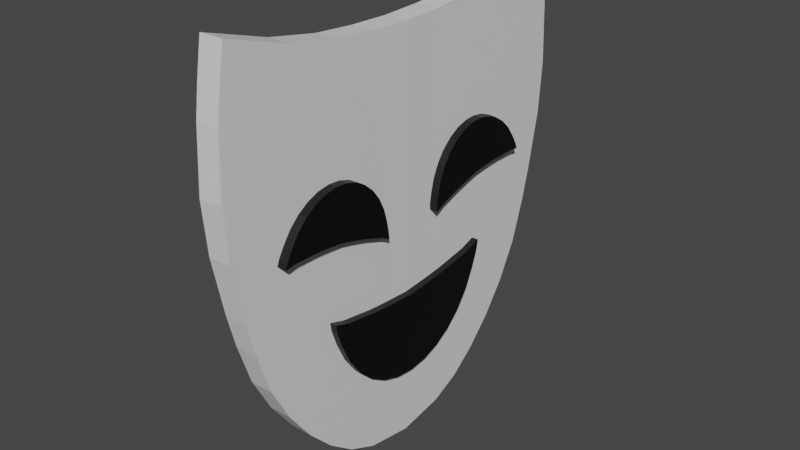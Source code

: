 # Source: Comedy.blend  (saved by Blender 3.3.6; exported with 4.5.12 LTS)
import bpy
from mathutils import Matrix  # noqa: F401  (used for matrix-valued properties, if any)

bpy.ops.wm.read_factory_settings(use_empty=True)
scene = bpy.context.scene
scene.name = 'Scene'

# ---- materials (node trees are filled in below, after node groups)
mat_mask = bpy.data.materials.new('Mask')
mat_mask.use_transparent_shadow = False
mat_accent = bpy.data.materials.new('Accent')
mat_accent.use_transparent_shadow = False

# ---- material node trees
mat_mask.use_nodes = True; mat_mask.node_tree.nodes.clear()
_N = mat_mask.node_tree.nodes; _L = mat_mask.node_tree.links
n0 = _N.new('ShaderNodeBsdfPrincipled'); n0.name = 'Principled BSDF'; n0.location = (10, 300)
n0.distribution = 'GGX'
n0.subsurface_method = 'RANDOM_WALK_SKIN'
n0.inputs[3].default_value = 1.45
n0.inputs[27].default_value = (0.0, 0.0, 0.0, 1.0)
n0.inputs[28].default_value = 1.0
n1 = _N.new('ShaderNodeOutputMaterial'); n1.name = 'Material Output'; n1.location = (300, 300)
_L.new(n0.outputs[0], n1.inputs[0])
n1.is_active_output = True
mat_accent.use_nodes = True; mat_accent.node_tree.nodes.clear()
_N = mat_accent.node_tree.nodes; _L = mat_accent.node_tree.links
n0 = _N.new('ShaderNodeBsdfPrincipled'); n0.name = 'Principled BSDF'; n0.location = (10, 300)
n0.distribution = 'GGX'
n0.subsurface_method = 'RANDOM_WALK_SKIN'
n0.inputs[0].default_value = (0.0, 0.0, 0.0, 1.0)
n0.inputs[3].default_value = 1.45
n0.inputs[27].default_value = (0.0, 0.0, 0.0, 1.0)
n0.inputs[28].default_value = 1.0
n1 = _N.new('ShaderNodeOutputMaterial'); n1.name = 'Material Output'; n1.location = (300, 300)
_L.new(n0.outputs[0], n1.inputs[0])
n1.is_active_output = True

# ---- world
world_world = bpy.data.worlds.new('World'); scene.world = world_world
world_world.use_nodes = True; world_world.node_tree.nodes.clear()
_N = world_world.node_tree.nodes; _L = world_world.node_tree.links
n0 = _N.new('ShaderNodeOutputWorld'); n0.name = 'World Output'; n0.location = (300, 300)
n1 = _N.new('ShaderNodeBackground'); n1.name = 'Background'; n1.location = (10, 300)
n1.inputs[0].default_value = (0.05088, 0.05088, 0.05088, 1.0)
_L.new(n1.outputs[0], n0.inputs[0])
n0.is_active_output = True
world_world.color = (0.05088, 0.05088, 0.05088)
world_world.use_sun_shadow = False
world_world.sun_shadow_jitter_overblur = 0.0

# ---- meshes
me_cylinder_001 = bpy.data.meshes.new('Cylinder.001')
me_cylinder_001.from_pydata([(-0.03809, 0.0, -0.729), (0.03763, 0.0, -0.729), (-0.03809, -0.1586, -0.7026), (0.03763, -0.1586, -0.7026), (-0.03809, -0.2559, -0.6574), (0.03763, -0.2559, -0.6574), (-0.03809, -0.3435, -0.5899), (0.03763, -0.3435, -0.5899), (-0.03809, -0.4264, -0.503), (0.03763, -0.4264, -0.503), (-0.03809, -0.5028, -0.3976), (0.03763, -0.5028, -0.3976), (-0.03809, -0.5665, -0.2759), (0.03763, -0.5665, -0.2759), (-0.03809, -0.6106, -0.1392), (0.03763, -0.6106, -0.1392), (-0.03809, -0.6376, -0.03218), (0.03763, -0.6376, -0.03218), (-0.03775, -0.6751, 0.1568), (0.03796, -0.6749, 0.159), (-0.03842, -0.6888, 0.3227), (0.0373, -0.6886, 0.3249), (-0.03809, -0.6779, 0.5196), (0.03763, -0.6779, 0.5196), (-0.03809, -0.6651, 0.6128), (0.03763, -0.6651, 0.6128), (-0.03809, -0.6459, 0.7264), (0.03763, -0.6459, 0.7264), (-0.03809, -0.2713, 0.6345), (0.03763, -0.2713, 0.6345), (-0.03858, -0.1356, 0.6238), (0.03682, -0.1344, 0.6233), (-0.0384, 0.001215, 0.6197), (0.03791, 0.001518, 0.6192), (-0.03809, -0.4354, 0.6632), (0.03763, -0.4354, 0.6632), (-0.03809, 0.1586, -0.7026), (0.03763, 0.1586, -0.7026), (-0.03809, 0.2559, -0.6574), (0.03763, 0.2559, -0.6574), (-0.03809, 0.3435, -0.5899), (0.03763, 0.3435, -0.5899), (-0.03809, 0.4264, -0.503), (0.03763, 0.4264, -0.503), (-0.03809, 0.5028, -0.3976), (0.03763, 0.5028, -0.3976), (-0.03809, 0.5665, -0.2759), (0.03763, 0.5665, -0.2759), (-0.03809, 0.6106, -0.1392), (0.03763, 0.6106, -0.1392), (-0.03809, 0.6376, -0.03218), (0.03763, 0.6376, -0.03218), (-0.03775, 0.6751, 0.1568), (0.03796, 0.6749, 0.159), (-0.03842, 0.6888, 0.3227), (0.0373, 0.6886, 0.3249), (-0.03809, 0.6779, 0.5196), (0.03763, 0.6779, 0.5196), (-0.03809, 0.6651, 0.6128), (0.03763, 0.6651, 0.6128), (-0.03809, 0.6459, 0.7264), (0.03763, 0.6459, 0.7264), (-0.03809, 0.2713, 0.6345), (0.03763, 0.2713, 0.6345), (-0.03858, 0.1356, 0.6238), (0.03682, 0.1344, 0.6233), (-0.0384, -0.001215, 0.6197), (0.03791, -0.001518, 0.6192), (-0.03809, 0.4354, 0.6632), (0.03763, 0.4354, 0.6632)], [], [(2, 3, 5, 4), (4, 5, 7, 6), (6, 7, 9, 8), (8, 9, 11, 10), (10, 11, 13, 12), (12, 13, 15, 14), (14, 15, 17, 16), (16, 17, 19, 18), (18, 19, 21, 20), (20, 21, 23, 22), (22, 23, 25, 24), (24, 25, 27, 26), (34, 35, 29, 28), (28, 29, 31, 30), (33, 32, 30, 31), (0, 1, 3, 2), (3, 1, 33, 31, 29, 35, 27, 25, 23, 21, 19, 17, 15, 13, 11, 9, 7, 5), (0, 2, 4, 6, 8, 10, 12, 14, 16, 18, 20, 22, 24, 26, 34, 28, 30, 32), (26, 27, 35, 34), (36, 38, 39, 37), (38, 40, 41, 39), (40, 42, 43, 41), (42, 44, 45, 43), (44, 46, 47, 45), (46, 48, 49, 47), (48, 50, 51, 49), (50, 52, 53, 51), (52, 54, 55, 53), (54, 56, 57, 55), (56, 58, 59, 57), (58, 60, 61, 59), (68, 62, 63, 69), (62, 64, 65, 63), (67, 65, 64, 66), (0, 36, 37, 1), (37, 39, 41, 43, 45, 47, 49, 51, 53, 55, 57, 59, 61, 69, 63, 65, 67, 1), (0, 66, 64, 62, 68, 60, 58, 56, 54, 52, 50, 48, 46, 44, 42, 40, 38, 36), (60, 68, 69, 61)])
_uv = me_cylinder_001.uv_layers.new(name='UVMap')
_uv.uv.foreach_set('vector', [0.7188, 0.5, 0.7188, 1.0, 0.6875, 1.0, 0.6875, 0.5, 0.6875, 0.5, 0.6875, 1.0, 0.6562, 1.0, 0.6562, 0.5, 0.6562, 0.5, 0.6562, 1.0, 0.625, 1.0, 0.625, 0.5, 0.625, 0.5, 0.625, 1.0, 0.5938, 1.0, 0.5938, 0.5, 0.5938, 0.5, 0.5938, 1.0, 0.5625, 1.0, 0.5625, 0.5, 0.5625, 0.5, 0.5625, 1.0, 0.5312, 1.0, 0.5312, 0.5, 0.5312, 0.5, 0.5312, 1.0, 0.5, 1.0, 0.5, 0.5, 0.5, 0.5, 0.5, 1.0, 0.4688, 1.0, 0.4688, 0.5, 0.4688, 0.5, 0.4688, 1.0, 0.4375, 1.0, 0.4375, 0.5, 0.4375, 0.5, 0.4375, 1.0, 0.4062, 1.0, 0.4062, 0.5, 0.4062, 0.5, 0.4062, 1.0, 0.375, 1.0, 0.375, 0.5, 0.375, 0.5, 0.375, 1.0, 0.3438, 1.0, 0.3438, 0.5, 0.3281, 0.5, 0.3281, 1.0, 0.3125, 1.0, 0.3125, 0.5, 0.3125, 0.5, 0.3125, 1.0, 0.2812, 1.0, 0.2812, 0.5, 0.0, 0.0, 0.0, 0.0, 0.2812, 0.5, 0.2812, 1.0, 0.0, 0.0, 0.0, 0.0, 0.7188, 1.0, 0.7188, 0.5, 0.7188, 1.0, 0.0, 0.0, 0.0, 0.0, 0.2812, 1.0, 0.3125, 1.0, 0.3281, 1.0, 0.3438, 1.0, 0.375, 1.0, 0.4062, 1.0, 0.4375, 1.0, 0.4688, 1.0, 0.5, 1.0, 0.5312, 1.0, 0.5625, 1.0, 0.5938, 1.0, 0.625, 1.0, 0.6562, 1.0, 0.6875, 1.0, 0.0, 0.0, 0.7188, 0.5, 0.6875, 0.5, 0.6562, 0.5, 0.625, 0.5, 0.5938, 0.5, 0.5625, 0.5, 0.5312, 0.5, 0.5, 0.5, 0.4688, 0.5, 0.4375, 0.5, 0.4062, 0.5, 0.375, 0.5, 0.3438, 0.5, 0.3281, 0.5, 0.3125, 0.5, 0.2812, 0.5, 0.0, 0.0, 0.3438, 0.5, 0.3438, 1.0, 0.3281, 1.0, 0.3281, 0.5, 0.7188, 0.5, 0.6875, 0.5, 0.6875, 1.0, 0.7188, 1.0, 0.6875, 0.5, 0.6562, 0.5, 0.6562, 1.0, 0.6875, 1.0, 0.6562, 0.5, 0.625, 0.5, 0.625, 1.0, 0.6562, 1.0, 0.625, 0.5, 0.5938, 0.5, 0.5938, 1.0, 0.625, 1.0, 0.5938, 0.5, 0.5625, 0.5, 0.5625, 1.0, 0.5938, 1.0, 0.5625, 0.5, 0.5312, 0.5, 0.5312, 1.0, 0.5625, 1.0, 0.5312, 0.5, 0.5, 0.5, 0.5, 1.0, 0.5312, 1.0, 0.5, 0.5, 0.4688, 0.5, 0.4688, 1.0, 0.5, 1.0, 0.4688, 0.5, 0.4375, 0.5, 0.4375, 1.0, 0.4688, 1.0, 0.4375, 0.5, 0.4062, 0.5, 0.4062, 1.0, 0.4375, 1.0, 0.4062, 0.5, 0.375, 0.5, 0.375, 1.0, 0.4062, 1.0, 0.375, 0.5, 0.3438, 0.5, 0.3438, 1.0, 0.375, 1.0, 0.3281, 0.5, 0.3125, 0.5, 0.3125, 1.0, 0.3281, 1.0, 0.3125, 0.5, 0.2812, 0.5, 0.2812, 1.0, 0.3125, 1.0, 0.0, 0.0, 0.2812, 1.0, 0.2812, 0.5, 0.0, 0.0, 0.0, 0.0, 0.7188, 0.5, 0.7188, 1.0, 0.0, 0.0, 0.7188, 1.0, 0.6875, 1.0, 0.6562, 1.0, 0.625, 1.0, 0.5938, 1.0, 0.5625, 1.0, 0.5312, 1.0, 0.5, 1.0, 0.4688, 1.0, 0.4375, 1.0, 0.4062, 1.0, 0.375, 1.0, 0.3438, 1.0, 0.3281, 1.0, 0.3125, 1.0, 0.2812, 1.0, 0.0, 0.0, 0.0, 0.0, 0.0, 0.0, 0.0, 0.0, 0.2812, 0.5, 0.3125, 0.5, 0.3281, 0.5, 0.3438, 0.5, 0.375, 0.5, 0.4062, 0.5, 0.4375, 0.5, 0.4688, 0.5, 0.5, 0.5, 0.5312, 0.5, 0.5625, 0.5, 0.5938, 0.5, 0.625, 0.5, 0.6562, 0.5, 0.6875, 0.5, 0.7188, 0.5, 0.3438, 0.5, 0.3281, 0.5, 0.3281, 1.0, 0.3438, 1.0])
me_cylinder_001.materials.append(mat_mask)
me_cylinder_001.update()
me_cylinder_003 = bpy.data.meshes.new('Cylinder.003')
me_cylinder_003.from_pydata([(0.002888, 0.3268, -0.2011), (0.06033, 0.3268, -0.2011), (0.002888, 0.3078, -0.2545), (0.06033, 0.3078, -0.2545), (0.002888, 0.277, -0.3208), (0.06033, 0.277, -0.3208), (0.002888, 0.2356, -0.3789), (0.06033, 0.2356, -0.3789), (0.002888, 0.1851, -0.4265), (0.06033, 0.1851, -0.4265), (0.002888, 0.1275, -0.462), (0.06033, 0.1275, -0.462), (0.002888, 0.065, -0.4838), (0.06033, 0.065, -0.4838), (0.002888, 0.0, -0.4912), (0.06033, 0.0, -0.4912), (0.002888, -0.065, -0.4838), (0.06033, -0.065, -0.4838), (0.002888, -0.1275, -0.462), (0.06033, -0.1275, -0.462), (0.002888, -0.1851, -0.4265), (0.06033, -0.1851, -0.4265), (0.002888, -0.2356, -0.3789), (0.06033, -0.2356, -0.3789), (0.002888, -0.277, -0.3208), (0.06033, -0.277, -0.3208), (0.002888, -0.3078, -0.2545), (0.06033, -0.3078, -0.2545), (0.002888, -0.3268, -0.2011), (0.06033, -0.3268, -0.2011), (0.002888, -0.3321, -0.1701), (0.06033, 0.3322, -0.1686), (0.002888, 0.3322, -0.1686), (0.06033, -0.3321, -0.1701), (0.002888, -0.2768, -0.1878), (0.002888, -0.2214, -0.1963), (0.002888, -0.166, -0.2051), (0.002888, -0.1107, -0.2107), (0.002888, -0.0553, -0.2149), (0.002888, 6.49e-05, -0.2181), (0.002888, 0.05543, -0.2147), (0.002888, 0.1108, -0.2102), (0.002888, 0.1662, -0.2044), (0.002888, 0.2215, -0.1953), (0.002888, 0.2769, -0.1865), (0.06033, -0.2768, -0.1878), (0.06033, -0.2214, -0.1963), (0.06033, -0.166, -0.2051), (0.06033, -0.1107, -0.2107), (0.06033, -0.0553, -0.2149), (0.06033, 6.49e-05, -0.2181), (0.06033, 0.05543, -0.2147), (0.06033, 0.1108, -0.2102), (0.06033, 0.1662, -0.2044), (0.06033, 0.2215, -0.1953), (0.06033, 0.2769, -0.1865)], [], [(0, 1, 3, 2), (2, 3, 5, 4), (4, 5, 7, 6), (6, 7, 9, 8), (8, 9, 11, 10), (10, 11, 13, 12), (12, 13, 15, 14), (14, 15, 17, 16), (16, 17, 19, 18), (18, 19, 21, 20), (20, 21, 23, 22), (22, 23, 25, 24), (24, 25, 27, 26), (26, 27, 29, 28), (28, 29, 33, 30), (1, 31, 55, 54, 53, 52, 51, 50, 49, 48, 47, 46, 45, 33, 29, 27, 25, 23, 21, 19, 17, 15, 13, 11, 9, 7, 5, 3), (30, 34, 35, 36, 37, 38, 39, 40, 41, 42, 43, 44, 32, 0, 2, 4, 6, 8, 10, 12, 14, 16, 18, 20, 22, 24, 26, 28), (32, 31, 1, 0), (34, 30, 33, 45), (32, 44, 55, 31), (44, 43, 54, 55), (43, 42, 53, 54), (42, 41, 52, 53), (41, 40, 51, 52), (40, 39, 50, 51), (39, 38, 49, 50), (38, 37, 48, 49), (37, 36, 47, 48), (36, 35, 46, 47), (35, 34, 45, 46)])
_uv = me_cylinder_003.uv_layers.new(name='UVMap')
_uv.uv.foreach_set('vector', [0.9688, 0.5, 0.9688, 1.0, 0.9375, 1.0, 0.9375, 0.5, 0.9375, 0.5, 0.9375, 1.0, 0.9062, 1.0, 0.9062, 0.5, 0.9062, 0.5, 0.9062, 1.0, 0.875, 1.0, 0.875, 0.5, 0.875, 0.5, 0.875, 1.0, 0.8438, 1.0, 0.8438, 0.5, 0.8438, 0.5, 0.8438, 1.0, 0.8125, 1.0, 0.8125, 0.5, 0.8125, 0.5, 0.8125, 1.0, 0.7812, 1.0, 0.7812, 0.5, 0.7812, 0.5, 0.7812, 1.0, 0.75, 1.0, 0.75, 0.5, 0.75, 0.5, 0.75, 1.0, 0.7188, 1.0, 0.7188, 0.5, 0.7188, 0.5, 0.7188, 1.0, 0.6875, 1.0, 0.6875, 0.5, 0.6875, 0.5, 0.6875, 1.0, 0.6562, 1.0, 0.6562, 0.5, 0.6562, 0.5, 0.6562, 1.0, 0.625, 1.0, 0.625, 0.5, 0.625, 0.5, 0.625, 1.0, 0.5938, 1.0, 0.5938, 0.5, 0.5938, 0.5, 0.5938, 1.0, 0.5625, 1.0, 0.5625, 0.5, 0.5625, 0.5, 0.5625, 1.0, 0.5312, 1.0, 0.5312, 0.5, 0.5312, 0.5, 0.5312, 1.0, 0.5052, 1.0, 0.5052, 0.5, 0.2968, 0.4854, 0.2569, 0.4893, 0.2569, 0.4494, 0.257, 0.4096, 0.2571, 0.3697, 0.2572, 0.3298, 0.2573, 0.2899, 0.2573, 0.25, 0.2574, 0.2102, 0.2575, 0.1703, 0.2576, 0.1304, 0.2577, 0.09053, 0.2577, 0.05065, 0.2578, 0.01077, 0.2968, 0.01461, 0.3418, 0.02827, 0.3833, 0.05045, 0.4197, 0.08029, 0.4496, 0.1167, 0.4717, 0.1582, 0.4854, 0.2032, 0.49, 0.25, 0.4854, 0.2968, 0.4717, 0.3418, 0.4496, 0.3833, 0.4197, 0.4197, 0.3833, 0.4496, 0.3418, 0.4717, 0.7578, 0.01077, 0.7577, 0.05065, 0.7577, 0.09053, 0.7576, 0.1304, 0.7575, 0.1703, 0.7574, 0.2102, 0.7573, 0.25, 0.7573, 0.2899, 0.7572, 0.3298, 0.7571, 0.3697, 0.757, 0.4096, 0.7569, 0.4494, 0.7569, 0.4893, 0.7968, 0.4854, 0.8418, 0.4717, 0.8833, 0.4496, 0.9197, 0.4197, 0.9496, 0.3833, 0.9717, 0.3418, 0.9854, 0.2968, 0.99, 0.25, 0.9854, 0.2032, 0.9717, 0.1582, 0.9496, 0.1167, 0.9197, 0.08029, 0.8833, 0.05045, 0.8418, 0.02827, 0.7968, 0.01461, 0.9954, 0.5, 0.9954, 1.0, 0.9688, 1.0, 0.9688, 0.5, 0.5461, 0.5, 0.5052, 0.5, 0.2578, 0.01077, 0.3193, 0.09321, 0.9954, 0.5, 0.9546, 0.5, 0.934, 0.9176, 0.9954, 1.0, 0.9546, 0.5, 0.9137, 0.5, 0.8725, 0.8351, 0.934, 0.9176, 0.9137, 0.5, 0.8729, 0.5, 0.811, 0.7527, 0.8725, 0.8351, 0.8729, 0.5, 0.832, 0.5, 0.7496, 0.6703, 0.811, 0.7527, 0.832, 0.5, 0.7912, 0.5, 0.6881, 0.5878, 0.7496, 0.6703, 0.7912, 0.5, 0.7503, 0.5, 0.6266, 0.5054, 0.6881, 0.5878, 0.7503, 0.5, 0.7095, 0.5, 0.5651, 0.4229, 0.6266, 0.5054, 0.7095, 0.5, 0.6686, 0.5, 0.5037, 0.3405, 0.5651, 0.4229, 0.6686, 0.5, 0.6278, 0.5, 0.4422, 0.2581, 0.5037, 0.3405, 0.6278, 0.5, 0.5869, 0.5, 0.3807, 0.1756, 0.4422, 0.2581, 0.5869, 0.5, 0.5461, 0.5, 0.3193, 0.09321, 0.3807, 0.1756])
me_cylinder_003.materials.append(mat_accent)
me_cylinder_003.update()
me_cylinder_005 = bpy.data.meshes.new('Cylinder.005')
me_cylinder_005.from_pydata([(0.06731, 0.5103, 0.107), (0.02098, 0.5127, 0.1094), (0.06665, 0.4928, 0.1375), (0.02032, 0.4952, 0.14), (0.06581, 0.4666, 0.1746), (0.01948, 0.4691, 0.1771), (0.06503, 0.4348, 0.2055), (0.01871, 0.4373, 0.208), (0.06435, 0.3986, 0.229), (0.01803, 0.4011, 0.2315), (0.0638, 0.3594, 0.2442), (0.01747, 0.3619, 0.2466), (0.06338, 0.3188, 0.2505), (0.01706, 0.3213, 0.2529), (0.06313, 0.2782, 0.2477), (0.0168, 0.2807, 0.2501), (0.06304, 0.2392, 0.2358), (0.01672, 0.2417, 0.2382), (0.06313, 0.2034, 0.2154), (0.01681, 0.2059, 0.2178), (0.06339, 0.1721, 0.1872), (0.01706, 0.1745, 0.1896), (0.0638, 0.1465, 0.1522), (0.01748, 0.1489, 0.1547), (0.06436, 0.1275, 0.112), (0.01803, 0.13, 0.1144), (0.06504, 0.116, 0.06791), (0.01871, 0.1185, 0.07035), (0.0656, 0.1103, 0.0331), (0.01928, 0.1128, 0.03555), (0.06595, 0.1105, 0.01348), (0.02137, 0.5197, 0.09012), (0.0677, 0.5172, 0.08767), (0.01962, 0.113, 0.01593), (0.06589, 0.1424, 0.03057), (0.06593, 0.1754, 0.04208), (0.06598, 0.2083, 0.05371), (0.06606, 0.2415, 0.06337), (0.06615, 0.2749, 0.07223), (0.06626, 0.3085, 0.08044), (0.06645, 0.3427, 0.0846), (0.06664, 0.3771, 0.0881), (0.06685, 0.4116, 0.09081), (0.0671, 0.4465, 0.09154), (0.06735, 0.4814, 0.0924), (0.01956, 0.1449, 0.03302), (0.01961, 0.1778, 0.04453), (0.01965, 0.2107, 0.05615), (0.01973, 0.244, 0.06581), (0.01983, 0.2774, 0.07468), (0.01994, 0.3109, 0.08289), (0.02012, 0.3452, 0.08704), (0.02032, 0.3796, 0.09055), (0.02053, 0.4141, 0.09325), (0.02077, 0.449, 0.09399), (0.02102, 0.4838, 0.09484), (0.06731, -0.5103, 0.107), (0.02098, -0.5127, 0.1094), (0.06665, -0.4928, 0.1375), (0.02032, -0.4952, 0.14), (0.06581, -0.4666, 0.1746), (0.01948, -0.4691, 0.1771), (0.06503, -0.4348, 0.2055), (0.01871, -0.4373, 0.208), (0.06435, -0.3986, 0.229), (0.01803, -0.4011, 0.2315), (0.0638, -0.3594, 0.2442), (0.01747, -0.3619, 0.2466), (0.06338, -0.3188, 0.2505), (0.01706, -0.3213, 0.2529), (0.06313, -0.2782, 0.2477), (0.0168, -0.2807, 0.2501), (0.06304, -0.2392, 0.2358), (0.01672, -0.2417, 0.2382), (0.06313, -0.2034, 0.2154), (0.01681, -0.2059, 0.2178), (0.06339, -0.1721, 0.1872), (0.01706, -0.1745, 0.1896), (0.0638, -0.1465, 0.1522), (0.01748, -0.1489, 0.1547), (0.06436, -0.1275, 0.112), (0.01803, -0.13, 0.1144), (0.06504, -0.116, 0.06791), (0.01871, -0.1185, 0.07035), (0.0656, -0.1103, 0.0331), (0.01928, -0.1128, 0.03555), (0.06595, -0.1105, 0.01348), (0.02137, -0.5197, 0.09012), (0.0677, -0.5172, 0.08767), (0.01962, -0.113, 0.01593), (0.06589, -0.1424, 0.03057), (0.06593, -0.1754, 0.04208), (0.06598, -0.2083, 0.05371), (0.06606, -0.2415, 0.06337), (0.06615, -0.2749, 0.07223), (0.06626, -0.3085, 0.08044), (0.06645, -0.3427, 0.0846), (0.06664, -0.3771, 0.0881), (0.06685, -0.4116, 0.09081), (0.0671, -0.4465, 0.09154), (0.06735, -0.4814, 0.0924), (0.01956, -0.1449, 0.03302), (0.01961, -0.1778, 0.04453), (0.01965, -0.2107, 0.05615), (0.01973, -0.244, 0.06581), (0.01983, -0.2774, 0.07468), (0.01994, -0.3109, 0.08289), (0.02012, -0.3452, 0.08704), (0.02032, -0.3796, 0.09055), (0.02053, -0.4141, 0.09325), (0.02077, -0.449, 0.09399), (0.02102, -0.4838, 0.09484)], [], [(0, 1, 3, 2), (2, 3, 5, 4), (4, 5, 7, 6), (6, 7, 9, 8), (8, 9, 11, 10), (10, 11, 13, 12), (12, 13, 15, 14), (14, 15, 17, 16), (16, 17, 19, 18), (18, 19, 21, 20), (20, 21, 23, 22), (22, 23, 25, 24), (24, 25, 27, 26), (26, 27, 29, 28), (28, 29, 33, 30), (1, 31, 55, 54, 53, 52, 51, 50, 49, 48, 47, 46, 45, 33, 29, 27, 25, 23, 21, 19, 17, 15, 13, 11, 9, 7, 5, 3), (30, 34, 35, 36, 37, 38, 39, 40, 41, 42, 43, 44, 32, 0, 2, 4, 6, 8, 10, 12, 14, 16, 18, 20, 22, 24, 26, 28), (32, 31, 1, 0), (34, 30, 33, 45), (32, 44, 55, 31), (44, 43, 54, 55), (43, 42, 53, 54), (42, 41, 52, 53), (41, 40, 51, 52), (40, 39, 50, 51), (39, 38, 49, 50), (38, 37, 48, 49), (37, 36, 47, 48), (36, 35, 46, 47), (35, 34, 45, 46), (56, 58, 59, 57), (58, 60, 61, 59), (60, 62, 63, 61), (62, 64, 65, 63), (64, 66, 67, 65), (66, 68, 69, 67), (68, 70, 71, 69), (70, 72, 73, 71), (72, 74, 75, 73), (74, 76, 77, 75), (76, 78, 79, 77), (78, 80, 81, 79), (80, 82, 83, 81), (82, 84, 85, 83), (84, 86, 89, 85), (57, 59, 61, 63, 65, 67, 69, 71, 73, 75, 77, 79, 81, 83, 85, 89, 101, 102, 103, 104, 105, 106, 107, 108, 109, 110, 111, 87), (86, 84, 82, 80, 78, 76, 74, 72, 70, 68, 66, 64, 62, 60, 58, 56, 88, 100, 99, 98, 97, 96, 95, 94, 93, 92, 91, 90), (88, 56, 57, 87), (90, 101, 89, 86), (88, 87, 111, 100), (100, 111, 110, 99), (99, 110, 109, 98), (98, 109, 108, 97), (97, 108, 107, 96), (96, 107, 106, 95), (95, 106, 105, 94), (94, 105, 104, 93), (93, 104, 103, 92), (92, 103, 102, 91), (91, 102, 101, 90)])
_uv = me_cylinder_005.uv_layers.new(name='UVMap')
_uv.uv.foreach_set('vector', [0.9688, 0.5, 0.9688, 1.0, 0.9375, 1.0, 0.9375, 0.5, 0.9375, 0.5, 0.9375, 1.0, 0.9062, 1.0, 0.9062, 0.5, 0.9062, 0.5, 0.9062, 1.0, 0.875, 1.0, 0.875, 0.5, 0.875, 0.5, 0.875, 1.0, 0.8438, 1.0, 0.8438, 0.5, 0.8438, 0.5, 0.8438, 1.0, 0.8125, 1.0, 0.8125, 0.5, 0.8125, 0.5, 0.8125, 1.0, 0.7812, 1.0, 0.7812, 0.5, 0.7812, 0.5, 0.7812, 1.0, 0.75, 1.0, 0.75, 0.5, 0.75, 0.5, 0.75, 1.0, 0.7188, 1.0, 0.7188, 0.5, 0.7188, 0.5, 0.7188, 1.0, 0.6875, 1.0, 0.6875, 0.5, 0.6875, 0.5, 0.6875, 1.0, 0.6562, 1.0, 0.6562, 0.5, 0.6562, 0.5, 0.6562, 1.0, 0.625, 1.0, 0.625, 0.5, 0.625, 0.5, 0.625, 1.0, 0.5938, 1.0, 0.5938, 0.5, 0.5938, 0.5, 0.5938, 1.0, 0.5625, 1.0, 0.5625, 0.5, 0.5625, 0.5, 0.5625, 1.0, 0.5312, 1.0, 0.5312, 0.5, 0.5312, 0.5, 0.5312, 1.0, 0.5052, 1.0, 0.5052, 0.5, 0.2968, 0.4854, 0.2569, 0.4893, 0.2569, 0.4494, 0.257, 0.4096, 0.2571, 0.3697, 0.2572, 0.3298, 0.2573, 0.2899, 0.2573, 0.25, 0.2574, 0.2102, 0.2575, 0.1703, 0.2576, 0.1304, 0.2577, 0.09053, 0.2577, 0.05065, 0.2578, 0.01077, 0.2968, 0.01461, 0.3418, 0.02827, 0.3833, 0.05045, 0.4197, 0.08029, 0.4496, 0.1167, 0.4717, 0.1582, 0.4854, 0.2032, 0.49, 0.25, 0.4854, 0.2968, 0.4717, 0.3418, 0.4496, 0.3833, 0.4197, 0.4197, 0.3833, 0.4496, 0.3418, 0.4717, 0.7578, 0.01077, 0.7577, 0.05065, 0.7577, 0.09053, 0.7576, 0.1304, 0.7575, 0.1703, 0.7574, 0.2102, 0.7573, 0.25, 0.7573, 0.2899, 0.7572, 0.3298, 0.7571, 0.3697, 0.757, 0.4096, 0.7569, 0.4494, 0.7569, 0.4893, 0.7968, 0.4854, 0.8418, 0.4717, 0.8833, 0.4496, 0.9197, 0.4197, 0.9496, 0.3833, 0.9717, 0.3418, 0.9854, 0.2968, 0.99, 0.25, 0.9854, 0.2032, 0.9717, 0.1582, 0.9496, 0.1167, 0.9197, 0.08029, 0.8833, 0.05045, 0.8418, 0.02827, 0.7968, 0.01461, 0.9954, 0.5, 0.9954, 1.0, 0.9688, 1.0, 0.9688, 0.5, 0.5461, 0.5, 0.5052, 0.5, 0.2578, 0.01077, 0.3193, 0.09321, 0.9954, 0.5, 0.9546, 0.5, 0.934, 0.9176, 0.9954, 1.0, 0.9546, 0.5, 0.9137, 0.5, 0.8725, 0.8351, 0.934, 0.9176, 0.9137, 0.5, 0.8729, 0.5, 0.811, 0.7527, 0.8725, 0.8351, 0.8729, 0.5, 0.832, 0.5, 0.7496, 0.6703, 0.811, 0.7527, 0.832, 0.5, 0.7912, 0.5, 0.6881, 0.5878, 0.7496, 0.6703, 0.7912, 0.5, 0.7503, 0.5, 0.6266, 0.5054, 0.6881, 0.5878, 0.7503, 0.5, 0.7095, 0.5, 0.5651, 0.4229, 0.6266, 0.5054, 0.7095, 0.5, 0.6686, 0.5, 0.5037, 0.3405, 0.5651, 0.4229, 0.6686, 0.5, 0.6278, 0.5, 0.4422, 0.2581, 0.5037, 0.3405, 0.6278, 0.5, 0.5869, 0.5, 0.3807, 0.1756, 0.4422, 0.2581, 0.5869, 0.5, 0.5461, 0.5, 0.3193, 0.09321, 0.3807, 0.1756, 0.9688, 0.5, 0.9375, 0.5, 0.9375, 1.0, 0.9688, 1.0, 0.9375, 0.5, 0.9062, 0.5, 0.9062, 1.0, 0.9375, 1.0, 0.9062, 0.5, 0.875, 0.5, 0.875, 1.0, 0.9062, 1.0, 0.875, 0.5, 0.8438, 0.5, 0.8438, 1.0, 0.875, 1.0, 0.8438, 0.5, 0.8125, 0.5, 0.8125, 1.0, 0.8438, 1.0, 0.8125, 0.5, 0.7812, 0.5, 0.7812, 1.0, 0.8125, 1.0, 0.7812, 0.5, 0.75, 0.5, 0.75, 1.0, 0.7812, 1.0, 0.75, 0.5, 0.7188, 0.5, 0.7188, 1.0, 0.75, 1.0, 0.7188, 0.5, 0.6875, 0.5, 0.6875, 1.0, 0.7188, 1.0, 0.6875, 0.5, 0.6562, 0.5, 0.6562, 1.0, 0.6875, 1.0, 0.6562, 0.5, 0.625, 0.5, 0.625, 1.0, 0.6562, 1.0, 0.625, 0.5, 0.5938, 0.5, 0.5938, 1.0, 0.625, 1.0, 0.5938, 0.5, 0.5625, 0.5, 0.5625, 1.0, 0.5938, 1.0, 0.5625, 0.5, 0.5312, 0.5, 0.5312, 1.0, 0.5625, 1.0, 0.5312, 0.5, 0.5052, 0.5, 0.5052, 1.0, 0.5312, 1.0, 0.2968, 0.4854, 0.3418, 0.4717, 0.3833, 0.4496, 0.4197, 0.4197, 0.4496, 0.3833, 0.4717, 0.3418, 0.4854, 0.2968, 0.49, 0.25, 0.4854, 0.2032, 0.4717, 0.1582, 0.4496, 0.1167, 0.4197, 0.08029, 0.3833, 0.05045, 0.3418, 0.02827, 0.2968, 0.01461, 0.2578, 0.01077, 0.2577, 0.05065, 0.2577, 0.09053, 0.2576, 0.1304, 0.2575, 0.1703, 0.2574, 0.2102, 0.2573, 0.25, 0.2573, 0.2899, 0.2572, 0.3298, 0.2571, 0.3697, 0.257, 0.4096, 0.2569, 0.4494, 0.2569, 0.4893, 0.7578, 0.01077, 0.7968, 0.01461, 0.8418, 0.02827, 0.8833, 0.05045, 0.9197, 0.08029, 0.9496, 0.1167, 0.9717, 0.1582, 0.9854, 0.2032, 0.99, 0.25, 0.9854, 0.2968, 0.9717, 0.3418, 0.9496, 0.3833, 0.9197, 0.4197, 0.8833, 0.4496, 0.8418, 0.4717, 0.7968, 0.4854, 0.7569, 0.4893, 0.7569, 0.4494, 0.757, 0.4096, 0.7571, 0.3697, 0.7572, 0.3298, 0.7573, 0.2899, 0.7573, 0.25, 0.7574, 0.2102, 0.7575, 0.1703, 0.7576, 0.1304, 0.7577, 0.09053, 0.7577, 0.05065, 0.9954, 0.5, 0.9688, 0.5, 0.9688, 1.0, 0.9954, 1.0, 0.5461, 0.5, 0.3193, 0.09321, 0.2578, 0.01077, 0.5052, 0.5, 0.9954, 0.5, 0.9954, 1.0, 0.934, 0.9176, 0.9546, 0.5, 0.9546, 0.5, 0.934, 0.9176, 0.8725, 0.8351, 0.9137, 0.5, 0.9137, 0.5, 0.8725, 0.8351, 0.811, 0.7527, 0.8729, 0.5, 0.8729, 0.5, 0.811, 0.7527, 0.7496, 0.6703, 0.832, 0.5, 0.832, 0.5, 0.7496, 0.6703, 0.6881, 0.5878, 0.7912, 0.5, 0.7912, 0.5, 0.6881, 0.5878, 0.6266, 0.5054, 0.7503, 0.5, 0.7503, 0.5, 0.6266, 0.5054, 0.5651, 0.4229, 0.7095, 0.5, 0.7095, 0.5, 0.5651, 0.4229, 0.5037, 0.3405, 0.6686, 0.5, 0.6686, 0.5, 0.5037, 0.3405, 0.4422, 0.2581, 0.6278, 0.5, 0.6278, 0.5, 0.4422, 0.2581, 0.3807, 0.1756, 0.5869, 0.5, 0.5869, 0.5, 0.3807, 0.1756, 0.3193, 0.09321, 0.5461, 0.5])
me_cylinder_005.materials.append(mat_accent)
me_cylinder_005.update()

# ---- objects
ob_cylinder = bpy.data.objects.new('Cylinder', me_cylinder_001)
ob_mouth = bpy.data.objects.new('Mouth', me_cylinder_003)
ob_eye2 = bpy.data.objects.new('Eye2', me_cylinder_005)

# ---- transforms, parenting, visibility, modifiers, constraints
ob_cylinder.location = (0.0, 0.0, 0.0)
ob_mouth.location = (0.0, 0.0, 0.0)
ob_eye2.location = (0.0, 0.0, 0.0)

# ---- collection membership
scene.collection.objects.link(ob_cylinder)
scene.collection.objects.link(ob_mouth)
scene.collection.objects.link(ob_eye2)

# ---- scene / render settings (as saved in the file)
scene.frame_start = 1; scene.frame_end = 250; scene.frame_set(1)
scene.render.engine = 'BLENDER_EEVEE_NEXT'
scene.cycles.sampling_pattern = 'TABULATED_SOBOL'
scene.cycles.use_light_tree = False
scene.view_settings.view_transform = 'Filmic'
bpy.context.view_layer.update()

# ---- added for rendering (the .blend has no active camera and no usable light): camera, sun
cam_auto = bpy.data.cameras.new('AutoCamera')
cam_auto.lens = 50.0
cam_auto.sensor_width = 36.0
cam_auto.clip_end = 1000.0
ob_auto_camera = bpy.data.objects.new('AutoCamera', cam_auto)
scene.collection.objects.link(ob_auto_camera)
ob_auto_camera.location = (1.87136, -2.22816, 1.48416)
ob_auto_camera.rotation_euler = (1.09748, -7.21219e-08, 0.694738)
scene.camera = ob_auto_camera
light_auto_sun = bpy.data.lights.new('AutoSun', 'SUN')
light_auto_sun.energy = 3.0
light_auto_sun.angle = 0.0523599
ob_auto_sun = bpy.data.objects.new('AutoSun', light_auto_sun)
scene.collection.objects.link(ob_auto_sun)
ob_auto_sun.rotation_euler = (0.872665, 0.174533, 0.523599)
bpy.context.view_layer.update()

